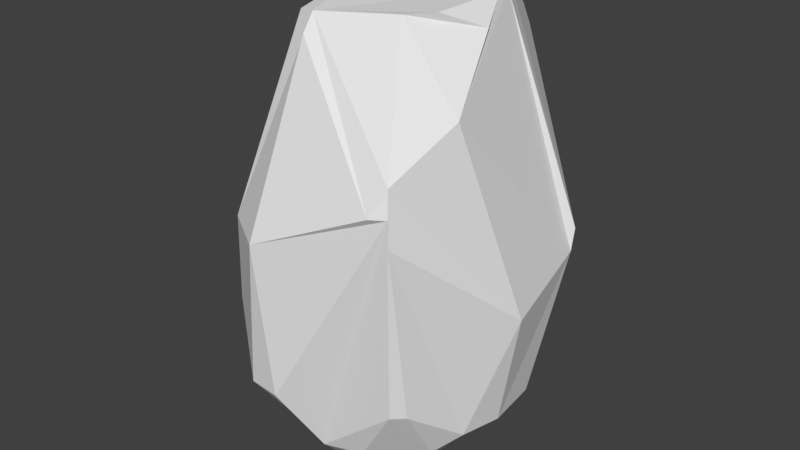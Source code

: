 # Source: Rock2.blend  (saved by Blender 2.79.0; exported with 4.5.12 LTS)
import bpy
from mathutils import Matrix  # noqa: F401  (used for matrix-valued properties, if any)

bpy.ops.wm.read_factory_settings(use_empty=True)
scene = bpy.context.scene
scene.name = 'Scene'

# ---- collections
col_collection_1 = bpy.data.collections.new('Collection 1'); scene.collection.children.link(col_collection_1)

# ---- world
world_world = bpy.data.worlds.new('World'); scene.world = world_world
world_world.color = (0.05088, 0.05088, 0.05088)
world_world.use_sun_shadow = False
world_world.sun_shadow_jitter_overblur = 0.0
world_world.cycles.sampling_method = 'MANUAL'

# ---- meshes
me_sphere_001 = bpy.data.meshes.new('Sphere.001')
me_sphere_001.from_pydata([(0.1699, -0.04384, -6.235), (3.772, 5.65, -1.379), (3.276, 2.189, 5.896), (3.64, 1.508, 5.896), (3.762, 0.7526, 5.77), (2.507, -1.039, -6.552), (4.169, -2.786, -5.015), (2.73, -2.715, 5.836), (0.9759, -4.889, -4.998), (0.7718, -3.795, -5.802), (-0.01501, -3.671, 5.721), (0.1038, -2.485, -5.884), (-0.6865, -3.507, 5.654), (-1.359, -2.06, -6.351), (-5.174, -1.004, -2.382), (-2.617, 2.677, 5.711), (-3.399, 3.433, 4.923), (-2.171, 2.2, -5.349), (-2.763, 4.14, 4.996), (-2.136, 5.219, 3.869), (-0.9776, 4.914, 5.011), (3.316, 4.986, -3.277), (2.862, 4.273, -4.369), (2.343, 4.381, 4.989), (5.829, 3.131, -0.04157), (2.688, -0.265, -6.524), (6.223, -0.6244, -1.351), (5.024, -2.081, -4.474), (4.884, -2.621, 3.808), (3.434, -1.834, 5.839), (4.328, -4.336, -3.313), (3.695, -5.49, 2.028), (4.136, -5.039, 2.714), (4.301, -5.238, 1.369), (2.349, -4.394, -5.01), (-0.02038, -4.12, 5.282), (-0.0003802, -6.213, -3.325), (-1.211, -6.094, -3.324), (-3.012, -4.758, -1.835), (-1.571, -3.061, -5.585), (-1.511, -1.873, -6.264), (-5.099, -0.9949, -1.774), (-4.87, -0.9424, -2.924), (-4.326, 2.876, -3.069), (-4.613, 2.506, -2.436), (-3.581, 3.662, 4.363), (-4.038, 4.072, -1.891), (-2.477, 3.708, 5.443), (-2.93, 4.42, 4.43), (-2.434, 2.974, 5.798), (-1.062, 5.342, 4.476), (-1.194, 6.071, -0.6158), (-1.767, 5.795, -1.259), (-0.4854, 4.481, -4.793), (-0.4251, 4.062, -5.263), (-2.025, 2.505, 5.999), (-4.569, 2.429, -3.044), (-2.504, -5.129, 0.6599), (-0.6258, -6.36, 0.6595), (0.543, -5.243, -4.389), (3.884, -4.741, -3.316), (4.263, -5.195, 2.048), (4.297, -0.4254, 5.385), (5.403, -0.5322, -4.477), (5.185, 1.572, -4.474), (5.746, 3.09, -0.7014), (3.323, 4.057, -4.414), (4.268, 5.213, -0.7079), (3.14, 5.901, -0.7012), (2.475, 4.659, 4.42), (1.545, 5.077, 4.426)], [], [(55, 2, 23, 20, 47, 49), (31, 35, 58), (7, 10, 35, 31, 61, 32), (42, 40, 13, 39, 37, 38, 14), (6, 5, 25, 64, 63, 27), (65, 26, 63, 64), (34, 6, 27, 30, 60), (44, 56, 42, 14), (34, 60, 33, 61, 31, 58, 37, 36, 59, 8), (57, 41, 14, 38), (65, 64, 66, 21, 1, 67, 24), (44, 14, 41, 16, 45, 46), (28, 32, 61, 33, 30, 27, 63, 26), (21, 66, 22), (46, 43, 56, 44), (0, 54, 53, 22, 66, 64, 25), (23, 2, 3, 24, 67, 69), (49, 47, 18, 16, 15), (54, 0, 13, 40, 17), (23, 69, 70, 50, 20), (29, 62, 4), (8, 9, 5, 6, 34), (42, 56, 43, 17, 40), (33, 60, 30), (46, 52, 53, 54, 17, 43), (58, 57, 38, 37), (2, 55, 12, 10, 7, 29, 4, 3), (68, 51, 19, 50, 70), (48, 19, 51, 52, 46, 45), (35, 10, 12, 57, 58), (39, 13, 0, 11), (39, 11, 9, 8, 59, 36, 37), (45, 16, 18, 48), (62, 28, 26, 65, 24, 3, 4), (9, 11, 0, 25, 5), (51, 68, 1, 21, 22, 53, 52), (20, 50, 19, 48, 18, 47), (68, 70, 69, 67, 1), (15, 16, 41, 57, 12), (15, 12, 55, 49), (29, 7, 32, 28, 62)])
me_sphere_001.use_remesh_preserve_volume = False
me_sphere_001.use_remesh_preserve_attributes = False
me_sphere_001.use_mirror_vertex_groups = False
me_sphere_001.update()

# ---- objects
ob_sphere = bpy.data.objects.new('Sphere', me_sphere_001)

# ---- transforms, parenting, visibility, modifiers, constraints
ob_sphere.location = (0.0, 0.0, 0.0)
ob_sphere.scale = (1.0, 1.0, 1.435)
ob_sphere.lineart.crease_threshold = 0.0

# ---- collection membership
col_collection_1.objects.link(ob_sphere)

# ---- scene / render settings (as saved in the file)
scene.frame_start = 1; scene.frame_end = 250; scene.frame_set(1)
scene.render.engine = 'BLENDER_EEVEE_NEXT'
scene.render.resolution_percentage = 50
scene.render.dither_intensity = 0.0
scene.cycles.use_denoising = False
scene.cycles.samples = 128
scene.cycles.sampling_pattern = 'TABULATED_SOBOL'
scene.cycles.use_adaptive_sampling = False
scene.cycles.use_light_tree = False
scene.cycles.blur_glossy = 0.0
scene.cycles.sample_clamp_indirect = 0.0
scene.view_settings.view_transform = 'Standard'
bpy.context.view_layer.update()

# ---- added for rendering (the .blend has no active camera and no usable light): camera, sun
cam_auto = bpy.data.cameras.new('AutoCamera')
cam_auto.lens = 50.0
cam_auto.sensor_width = 36.0
cam_auto.clip_end = 1000.0
ob_auto_camera = bpy.data.objects.new('AutoCamera', cam_auto)
scene.collection.objects.link(ob_auto_camera)
ob_auto_camera.location = (23.3544, -27.5404, 17.8674)
ob_auto_camera.rotation_euler = (1.09748, -7.21219e-08, 0.694738)
scene.camera = ob_auto_camera
light_auto_sun = bpy.data.lights.new('AutoSun', 'SUN')
light_auto_sun.energy = 3.0
light_auto_sun.angle = 0.0523599
ob_auto_sun = bpy.data.objects.new('AutoSun', light_auto_sun)
scene.collection.objects.link(ob_auto_sun)
ob_auto_sun.rotation_euler = (0.872665, 0.174533, 0.523599)
bpy.context.view_layer.update()
